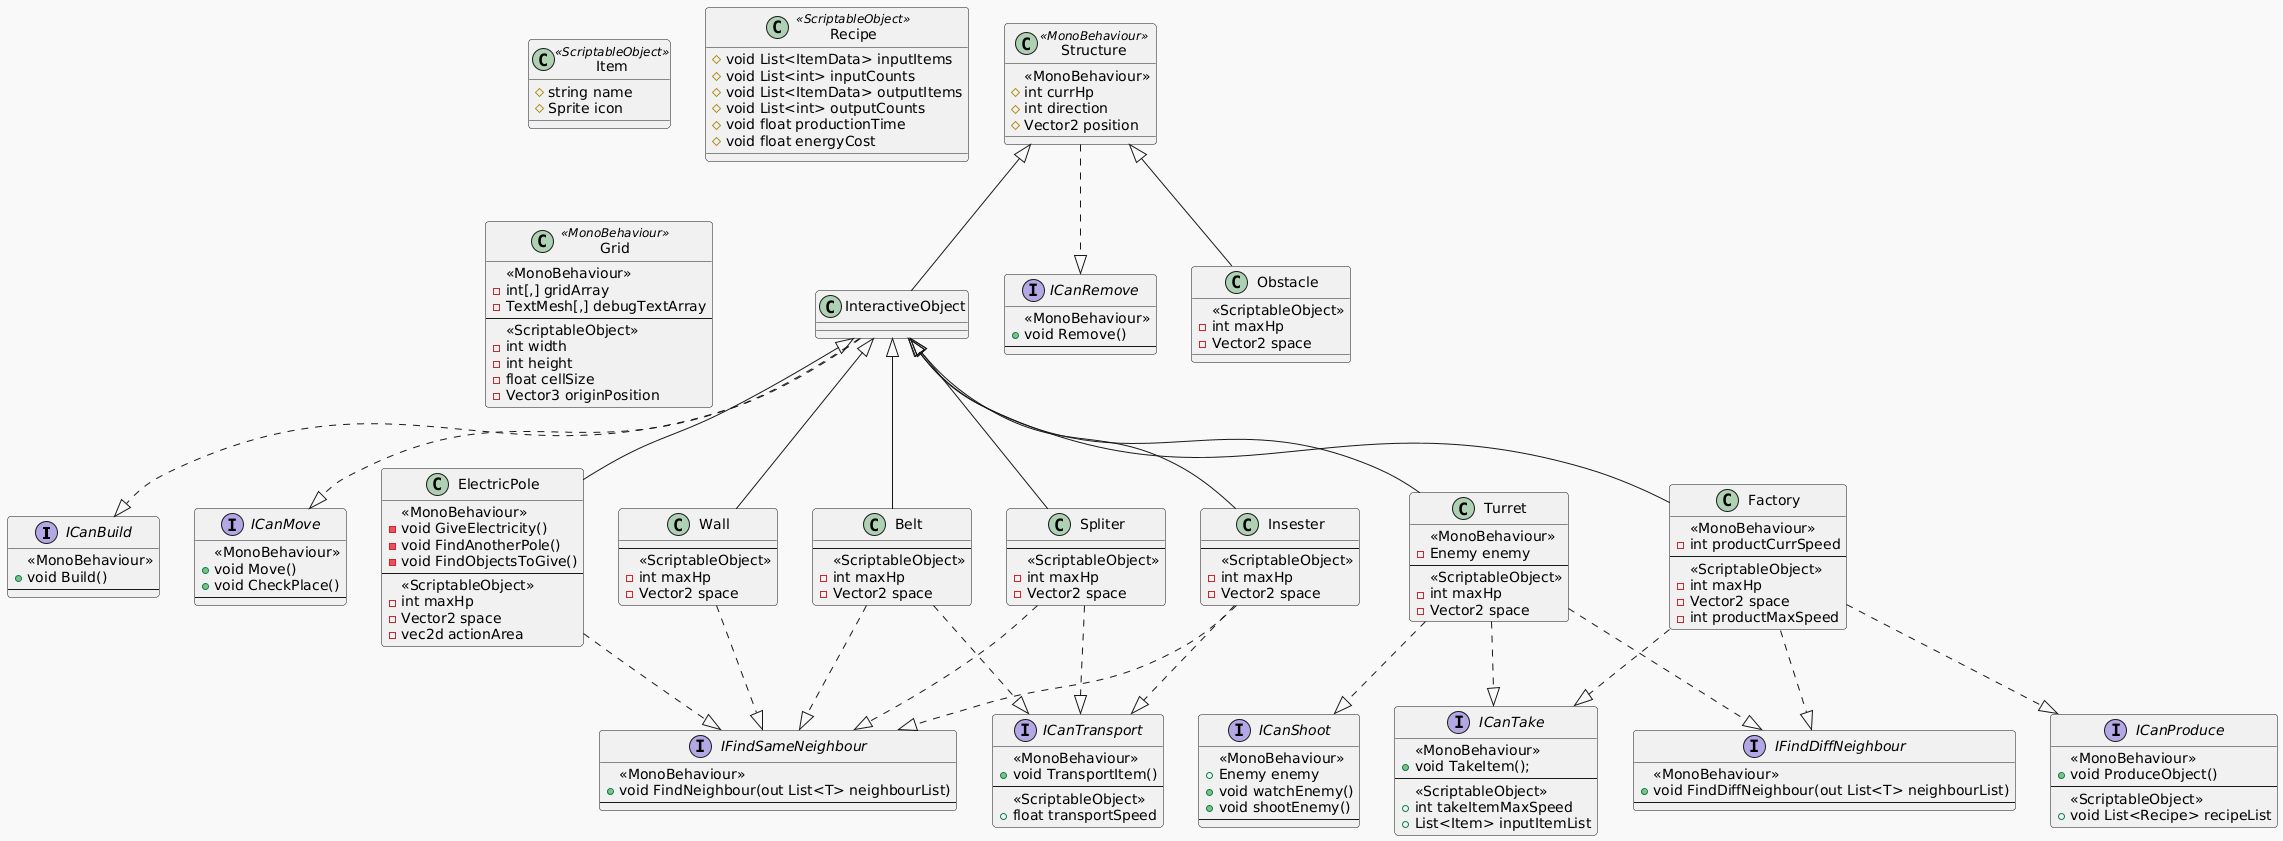

The diagram above was rendered by PlantUML. Its source (embedded in the PNG):
@startuml
!theme mars
' protected # may also be private with getter

interface ICanBuild {
  <<MonoBehaviour>>
  + void Build()
  --
}
interface ICanMove {
  <<MonoBehaviour>>
  + void Move()
  + void CheckPlace()
  --
}
interface ICanRemove {
  <<MonoBehaviour>>
  + void Remove()
  --
}
interface ICanShoot {
  <<MonoBehaviour>>
  + Enemy enemy
  + void watchEnemy()
  + void shootEnemy()
  --
}
interface ICanTake {
  <<MonoBehaviour>>
  + void TakeItem();
  --
  <<ScriptableObject>>
  + int takeItemMaxSpeed
  + List<Item> inputItemList
}
interface IFindSameNeighbour {
  <<MonoBehaviour>>
  + void FindNeighbour(out List<T> neighbourList)
  --
}
interface IFindDiffNeighbour {
  <<MonoBehaviour>>
  + void FindDiffNeighbour(out List<T> neighbourList)
  --
}
interface ICanProduce {
  <<MonoBehaviour>>
  + void ProduceObject()
  --
  <<ScriptableObject>>
  + void List<Recipe> recipeList
}
interface ICanTransport {
  <<MonoBehaviour>>
  + void TransportItem()
  --
  <<ScriptableObject>>
  + float transportSpeed
}


class Structure <<MonoBehaviour>> {
  <<MonoBehaviour>>
  # int currHp
  # int direction
  # Vector2 position
}
Structure ..|> ICanRemove

class InteractiveObject
Structure <|-- InteractiveObject
InteractiveObject ..|> ICanBuild
InteractiveObject ..|> ICanMove

class Obstacle {
  <<ScriptableObject>>
  - int maxHp
  - Vector2 space
}
Structure <|-- Obstacle

class Wall {
  --
  <<ScriptableObject>>
  - int maxHp
  - Vector2 space
}
InteractiveObject <|-- Wall
Wall ..|> IFindSameNeighbour


'Transport Structures
class Belt {
  --
  <<ScriptableObject>>
  - int maxHp
  - Vector2 space
}
InteractiveObject <|-- Belt
Belt ..|> IFindSameNeighbour
Belt ..|> ICanTransport
class Spliter {
  --
  <<ScriptableObject>>
  - int maxHp
  - Vector2 space
}
InteractiveObject <|-- Spliter
Spliter ..|> IFindSameNeighbour
Spliter ..|> ICanTransport
class Insester {
  --
  <<ScriptableObject>>
  - int maxHp
  - Vector2 space
}
InteractiveObject <|-- Insester
Insester ..|> IFindSameNeighbour
Insester ..|> ICanTransport

class ElectricPole {
  <<MonoBehaviour>>
  - void GiveElectricity()
  - void FindAnotherPole()
  - void FindObjectsToGive()
  --
  <<ScriptableObject>>
  - int maxHp
  - Vector2 space
  - vec2d actionArea
}

InteractiveObject <|-- ElectricPole
ElectricPole ..|> IFindSameNeighbour

class Turret {
  <<MonoBehaviour>>
  - Enemy enemy
  --
  <<ScriptableObject>>
  - int maxHp
  - Vector2 space
}
InteractiveObject <|-- Turret
Turret ..|> ICanShoot
Turret ..|> ICanTake
Turret ..|> IFindDiffNeighbour

'class Furnace
'class Assembler

class Factory {
  <<MonoBehaviour>>
  - int productCurrSpeed
  --
  <<ScriptableObject>>
  - int maxHp
  - Vector2 space
  - int productMaxSpeed
}
InteractiveObject <|-- Factory
Factory ..|> ICanProduce
Factory ..|> ICanTake
Factory ..|> IFindDiffNeighbour

class Item <<ScriptableObject>> {
  # string name
  # Sprite icon
}

class Recipe <<ScriptableObject>> {
  # void List<ItemData> inputItems
  # void List<int> inputCounts
  # void List<ItemData> outputItems
  # void List<int> outputCounts
  # void float productionTime
  # void float energyCost
}

class Grid <<MonoBehaviour>> {
  <<MonoBehaviour>>
  - int[,] gridArray
  - TextMesh[,] debugTextArray
  --
  <<ScriptableObject>>
  - int width
  - int height
  - float cellSize
  - Vector3 originPosition
}
@enduml